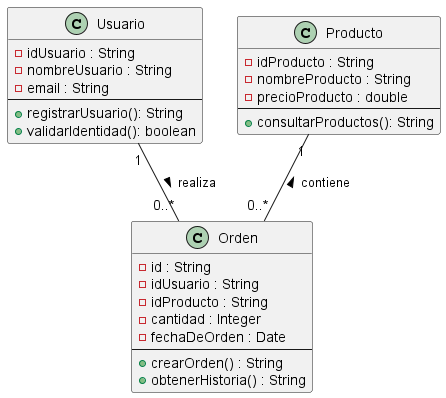

The diagram above was rendered by PlantUML. Its source (embedded in the PNG):
@startuml
class Usuario{
- idUsuario : String
- nombreUsuario : String
- email : String
--
+ registrarUsuario(): String
+ validarIdentidad(): boolean
}

class Producto{
- idProducto : String
- nombreProducto : String
- precioProducto : double
--
+ consultarProductos(): String
}

class Orden{
- id : String
- idUsuario : String
- idProducto : String
- cantidad : Integer
- fechaDeOrden : Date
--
+ crearOrden() : String
+ obtenerHistoria() : String
}
Usuario "1" -- "0..*" Orden : realiza >
Producto "1" -- "0..*" Orden : contiene <
@enduml